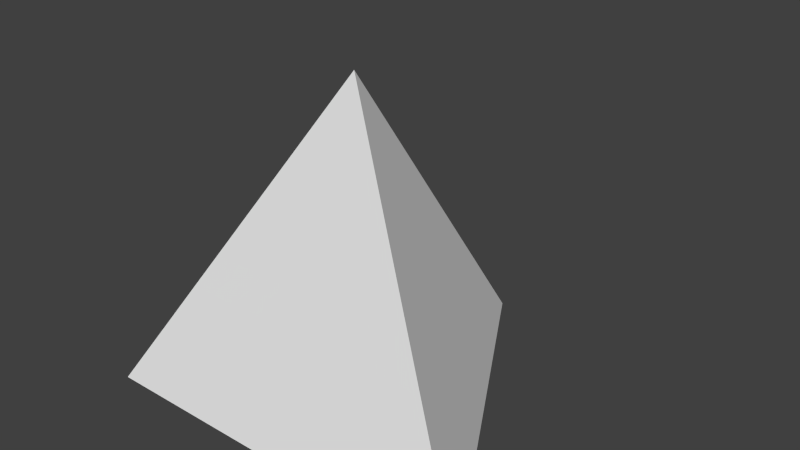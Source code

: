 # Source: m_08_b.blend  (saved by Blender 2.76.0; exported with 4.5.12 LTS)
import bpy
from mathutils import Matrix  # noqa: F401  (used for matrix-valued properties, if any)

bpy.ops.wm.read_factory_settings(use_empty=True)
scene = bpy.context.scene
scene.name = 'Scene'

# ---- collections
col_collection_1 = bpy.data.collections.new('Collection 1'); scene.collection.children.link(col_collection_1)

# ---- world
world_world = bpy.data.worlds.new('World'); scene.world = world_world
world_world.color = (0.05088, 0.05088, 0.05088)
world_world.use_sun_shadow = False
world_world.sun_shadow_jitter_overblur = 0.0
world_world.cycles.sampling_method = 'MANUAL'
world_world.cycles.sample_map_resolution = 256

# ---- meshes
me_star = bpy.data.meshes.new('Star')
me_star.from_pydata([(0.0, 0.0, 3.861), (-1.78e-07, 4.073, -1.899), (-3.527, -2.036, -1.899), (3.527, -2.036, -1.899), (0.3919, -0.2263, 3.221), (0.7838, -0.4525, 2.581), (1.176, -0.6788, 1.941), (1.568, -0.9051, 1.301), (1.96, -1.131, 0.661), (2.352, -1.358, 0.021), (2.743, -1.584, -0.619), (3.135, -1.81, -1.259), (0.3919, 3.394, -1.899), (0.7838, 2.715, -1.899), (1.176, 2.036, -1.899), (1.568, 1.358, -1.899), (1.96, 0.6788, -1.899), (2.352, 1.028e-07, -1.899), (2.743, -0.6788, -1.899), (3.135, -1.358, -1.899), (-2.743, -2.036, -1.899), (-1.96, -2.036, -1.899), (-1.176, -2.036, -1.899), (-0.3919, -2.036, -1.899), (0.3919, -2.036, -1.899), (1.176, -2.036, -1.899), (1.96, -2.036, -1.899), (2.743, -2.036, -1.899), (-0.3919, 3.394, -1.899), (-0.7838, 2.715, -1.899), (-1.176, 2.036, -1.899), (-1.568, 1.358, -1.899), (-1.96, 0.6788, -1.899), (-2.352, -1.028e-07, -1.899), (-2.743, -0.6788, -1.899), (-3.135, -1.358, -1.899), (-1.978e-08, 0.4525, 3.221), (-3.956e-08, 0.9051, 2.581), (-5.934e-08, 1.358, 1.941), (-7.913e-08, 1.81, 1.301), (-9.891e-08, 2.263, 0.661), (-1.187e-07, 2.715, 0.021), (-1.385e-07, 3.168, -0.619), (-1.583e-07, 3.62, -1.259), (-0.3919, -0.2263, 3.221), (-0.7838, -0.4525, 2.581), (-1.176, -0.6788, 1.941), (-1.568, -0.9051, 1.301), (-1.96, -1.131, 0.661), (-2.352, -1.358, 0.021), (-2.743, -1.584, -0.619), (-3.135, -1.81, -1.259), (-2.352, -1.358, -1.899), (-1.96, -0.6788, -1.899), (-1.568, -1.358, -1.899), (-1.568, -6.853e-08, -1.899), (-1.176, -0.6788, -1.899), (-0.7838, -1.358, -1.899), (-1.176, 0.6788, -1.899), (-0.7838, -3.426e-08, -1.899), (-0.3919, -0.6788, -1.899), (5.934e-08, -1.358, -1.899), (-0.7838, 1.358, -1.899), (-0.3919, 0.6788, -1.899), (0.0, 0.0, -1.899), (0.3919, -0.6788, -1.899), (0.7838, -1.358, -1.899), (-0.3919, 2.036, -1.899), (-2.716e-08, 1.358, -1.899), (0.3919, 0.6788, -1.899), (0.7838, 3.426e-08, -1.899), (1.176, -0.6788, -1.899), (1.568, -1.358, -1.899), (-1.187e-07, 2.715, -1.899), (0.3919, 2.036, -1.899), (0.7838, 1.358, -1.899), (1.176, 0.6788, -1.899), (1.568, 6.853e-08, -1.899), (1.96, -0.6788, -1.899), (2.352, -1.358, -1.899), (0.3919, 2.942, -1.259), (0.3919, 2.489, -0.619), (0.7838, 2.263, -1.259), (0.3919, 2.036, 0.021), (0.7838, 1.81, -0.619), (1.176, 1.584, -1.259), (0.3919, 1.584, 0.661), (0.7838, 1.358, 0.021), (1.176, 1.131, -0.619), (1.568, 0.9051, -1.259), (0.3919, 1.131, 1.301), (0.7838, 0.9051, 0.661), (1.176, 0.6788, 0.021), (1.568, 0.4525, -0.619), (1.96, 0.2263, -1.259), (0.3919, 0.6788, 1.941), (0.7838, 0.4525, 1.301), (1.176, 0.2263, 0.661), (1.568, 5.243e-08, 0.021), (1.96, -0.2263, -0.619), (2.352, -0.4525, -1.259), (0.3919, 0.2263, 2.581), (0.7838, 5.036e-08, 1.941), (1.176, -0.2263, 1.301), (1.568, -0.4525, 0.661), (1.96, -0.6788, 0.021), (2.352, -0.9051, -0.619), (2.743, -1.131, -1.259), (2.352, -1.81, -1.259), (1.96, -1.584, -0.619), (1.568, -1.81, -1.259), (1.568, -1.358, 0.021), (1.176, -1.584, -0.619), (0.7838, -1.81, -1.259), (1.176, -1.131, 0.661), (0.7838, -1.358, 0.021), (0.3919, -1.584, -0.619), (7.913e-08, -1.81, -1.259), (0.7838, -0.9051, 1.301), (0.3919, -1.131, 0.661), (5.934e-08, -1.358, 0.021), (-0.3919, -1.584, -0.619), (-0.7838, -1.81, -1.259), (0.3919, -0.6788, 1.941), (7.377e-09, -0.9051, 1.301), (-0.3919, -1.131, 0.661), (-0.7838, -1.358, 0.021), (-1.176, -1.584, -0.619), (-1.568, -1.81, -1.259), (1.978e-08, -0.4525, 2.581), (-0.3919, -0.6788, 1.941), (-0.7838, -0.9051, 1.301), (-1.176, -1.131, 0.661), (-1.568, -1.358, 0.021), (-1.96, -1.584, -0.619), (-2.352, -1.81, -1.259), (-2.743, -1.131, -1.259), (-2.352, -0.9051, -0.619), (-2.352, -0.4525, -1.259), (-1.96, -0.6788, 0.021), (-1.96, -0.2263, -0.619), (-1.96, 0.2263, -1.259), (-1.568, -0.4525, 0.661), (-1.568, -3.634e-08, 0.021), (-1.568, 0.4525, -0.619), (-1.568, 0.9051, -1.259), (-1.176, -0.2263, 1.301), (-1.176, 0.2263, 0.661), (-1.176, 0.6788, 0.021), (-1.176, 1.131, -0.619), (-1.176, 1.584, -1.259), (-0.7838, -3.426e-08, 1.941), (-0.7838, 0.4525, 1.301), (-0.7838, 0.9051, 0.661), (-0.7838, 1.358, 0.021), (-0.7838, 1.81, -0.619), (-0.7838, 2.263, -1.259), (-0.3919, 0.2263, 2.581), (-0.3919, 0.6788, 1.941), (-0.3919, 1.131, 1.301), (-0.3919, 1.584, 0.661), (-0.3919, 2.036, 0.021), (-0.3919, 2.489, -0.619), (-0.3919, 2.942, -1.259)], [], [(0, 36, 44), (0, 44, 4), (0, 4, 36), (1, 12, 28), (35, 20, 2), (34, 52, 35), (33, 53, 34), (32, 55, 33), (31, 58, 32), (30, 62, 31), (29, 67, 30), (28, 73, 29), (35, 52, 20), (52, 21, 20), (34, 53, 52), (53, 54, 52), (52, 54, 21), (54, 22, 21), (33, 55, 53), (55, 56, 53), (53, 56, 54), (56, 57, 54), (54, 57, 22), (57, 23, 22), (32, 58, 55), (58, 59, 55), (55, 59, 56), (59, 60, 56), (56, 60, 57), (60, 61, 57), (57, 61, 23), (61, 24, 23), (31, 62, 58), (62, 63, 58), (58, 63, 59), (63, 64, 59), (59, 64, 60), (64, 65, 60), (60, 65, 61), (65, 66, 61), (61, 66, 24), (66, 25, 24), (30, 67, 62), (67, 68, 62), (62, 68, 63), (68, 69, 63), (63, 69, 64), (69, 70, 64), (64, 70, 65), (70, 71, 65), (65, 71, 66), (71, 72, 66), (66, 72, 25), (72, 26, 25), (29, 73, 67), (73, 74, 67), (67, 74, 68), (74, 75, 68), (68, 75, 69), (75, 76, 69), (69, 76, 70), (76, 77, 70), (70, 77, 71), (77, 78, 71), (71, 78, 72), (78, 79, 72), (72, 79, 26), (79, 27, 26), (28, 12, 73), (12, 13, 73), (73, 13, 74), (13, 14, 74), (74, 14, 75), (14, 15, 75), (75, 15, 76), (15, 16, 76), (76, 16, 77), (16, 17, 77), (77, 17, 78), (17, 18, 78), (78, 18, 79), (18, 19, 79), (79, 19, 27), (19, 3, 27), (43, 12, 1), (42, 80, 43), (41, 81, 42), (40, 83, 41), (39, 86, 40), (38, 90, 39), (37, 95, 38), (36, 101, 37), (43, 80, 12), (80, 13, 12), (42, 81, 80), (81, 82, 80), (80, 82, 13), (82, 14, 13), (41, 83, 81), (83, 84, 81), (81, 84, 82), (84, 85, 82), (82, 85, 14), (85, 15, 14), (40, 86, 83), (86, 87, 83), (83, 87, 84), (87, 88, 84), (84, 88, 85), (88, 89, 85), (85, 89, 15), (89, 16, 15), (39, 90, 86), (90, 91, 86), (86, 91, 87), (91, 92, 87), (87, 92, 88), (92, 93, 88), (88, 93, 89), (93, 94, 89), (89, 94, 16), (94, 17, 16), (38, 95, 90), (95, 96, 90), (90, 96, 91), (96, 97, 91), (91, 97, 92), (97, 98, 92), (92, 98, 93), (98, 99, 93), (93, 99, 94), (99, 100, 94), (94, 100, 17), (100, 18, 17), (37, 101, 95), (101, 102, 95), (95, 102, 96), (102, 103, 96), (96, 103, 97), (103, 104, 97), (97, 104, 98), (104, 105, 98), (98, 105, 99), (105, 106, 99), (99, 106, 100), (106, 107, 100), (100, 107, 18), (107, 19, 18), (36, 4, 101), (4, 5, 101), (101, 5, 102), (5, 6, 102), (102, 6, 103), (6, 7, 103), (103, 7, 104), (7, 8, 104), (104, 8, 105), (8, 9, 105), (105, 9, 106), (9, 10, 106), (106, 10, 107), (10, 11, 107), (107, 11, 19), (11, 3, 19), (11, 27, 3), (10, 108, 11), (9, 109, 10), (8, 111, 9), (7, 114, 8), (6, 118, 7), (5, 123, 6), (4, 129, 5), (11, 108, 27), (108, 26, 27), (10, 109, 108), (109, 110, 108), (108, 110, 26), (110, 25, 26), (9, 111, 109), (111, 112, 109), (109, 112, 110), (112, 113, 110), (110, 113, 25), (113, 24, 25), (8, 114, 111), (114, 115, 111), (111, 115, 112), (115, 116, 112), (112, 116, 113), (116, 117, 113), (113, 117, 24), (117, 23, 24), (7, 118, 114), (118, 119, 114), (114, 119, 115), (119, 120, 115), (115, 120, 116), (120, 121, 116), (116, 121, 117), (121, 122, 117), (117, 122, 23), (122, 22, 23), (6, 123, 118), (123, 124, 118), (118, 124, 119), (124, 125, 119), (119, 125, 120), (125, 126, 120), (120, 126, 121), (126, 127, 121), (121, 127, 122), (127, 128, 122), (122, 128, 22), (128, 21, 22), (5, 129, 123), (129, 130, 123), (123, 130, 124), (130, 131, 124), (124, 131, 125), (131, 132, 125), (125, 132, 126), (132, 133, 126), (126, 133, 127), (133, 134, 127), (127, 134, 128), (134, 135, 128), (128, 135, 21), (135, 20, 21), (4, 44, 129), (44, 45, 129), (129, 45, 130), (45, 46, 130), (130, 46, 131), (46, 47, 131), (131, 47, 132), (47, 48, 132), (132, 48, 133), (48, 49, 133), (133, 49, 134), (49, 50, 134), (134, 50, 135), (50, 51, 135), (135, 51, 20), (51, 2, 20), (51, 35, 2), (50, 136, 51), (49, 137, 50), (48, 139, 49), (47, 142, 48), (46, 146, 47), (45, 151, 46), (44, 157, 45), (51, 136, 35), (136, 34, 35), (50, 137, 136), (137, 138, 136), (136, 138, 34), (138, 33, 34), (49, 139, 137), (139, 140, 137), (137, 140, 138), (140, 141, 138), (138, 141, 33), (141, 32, 33), (48, 142, 139), (142, 143, 139), (139, 143, 140), (143, 144, 140), (140, 144, 141), (144, 145, 141), (141, 145, 32), (145, 31, 32), (47, 146, 142), (146, 147, 142), (142, 147, 143), (147, 148, 143), (143, 148, 144), (148, 149, 144), (144, 149, 145), (149, 150, 145), (145, 150, 31), (150, 30, 31), (46, 151, 146), (151, 152, 146), (146, 152, 147), (152, 153, 147), (147, 153, 148), (153, 154, 148), (148, 154, 149), (154, 155, 149), (149, 155, 150), (155, 156, 150), (150, 156, 30), (156, 29, 30), (45, 157, 151), (157, 158, 151), (151, 158, 152), (158, 159, 152), (152, 159, 153), (159, 160, 153), (153, 160, 154), (160, 161, 154), (154, 161, 155), (161, 162, 155), (155, 162, 156), (162, 163, 156), (156, 163, 29), (163, 28, 29), (44, 36, 157), (36, 37, 157), (157, 37, 158), (37, 38, 158), (158, 38, 159), (38, 39, 159), (159, 39, 160), (39, 40, 160), (160, 40, 161), (40, 41, 161), (161, 41, 162), (41, 42, 162), (162, 42, 163), (42, 43, 163), (163, 43, 28), (43, 1, 28)])
me_star.use_remesh_preserve_volume = False
me_star.use_remesh_preserve_attributes = False
me_star.use_mirror_vertex_groups = False
me_star.update()

# ---- objects
ob_star = bpy.data.objects.new('Star', me_star)

# ---- transforms, parenting, visibility, modifiers, constraints
ob_star.location = (0.0, 0.0, 0.0)
ob_star.lineart.crease_threshold = 0.0

# ---- collection membership
col_collection_1.objects.link(ob_star)

# ---- scene / render settings (as saved in the file)
scene.frame_start = 1; scene.frame_end = 250; scene.frame_set(0)
scene.render.engine = 'BLENDER_EEVEE_NEXT'
scene.render.resolution_percentage = 50
scene.render.dither_intensity = 0.0
scene.cycles.use_denoising = False
scene.cycles.samples = 10
scene.cycles.sampling_pattern = 'TABULATED_SOBOL'
scene.cycles.light_sampling_threshold = 0.0
scene.cycles.use_adaptive_sampling = False
scene.cycles.use_light_tree = False
scene.cycles.blur_glossy = 0.0
scene.cycles.pixel_filter_type = 'GAUSSIAN'
scene.cycles.sample_clamp_indirect = 0.0
scene.view_settings.view_transform = 'Standard'
bpy.context.view_layer.update()

# ---- added for rendering (the .blend has no active camera and no usable light): camera, sun
cam_auto = bpy.data.cameras.new('AutoCamera')
cam_auto.lens = 50.0
cam_auto.sensor_width = 36.0
cam_auto.clip_end = 1000.0
ob_auto_camera = bpy.data.objects.new('AutoCamera', cam_auto)
scene.collection.objects.link(ob_auto_camera)
ob_auto_camera.location = (10.1467, -11.1578, 9.09834)
ob_auto_camera.rotation_euler = (1.09748, -7.21219e-08, 0.694738)
scene.camera = ob_auto_camera
light_auto_sun = bpy.data.lights.new('AutoSun', 'SUN')
light_auto_sun.energy = 3.0
light_auto_sun.angle = 0.0523599
ob_auto_sun = bpy.data.objects.new('AutoSun', light_auto_sun)
scene.collection.objects.link(ob_auto_sun)
ob_auto_sun.rotation_euler = (0.872665, 0.174533, 0.523599)
bpy.context.view_layer.update()
